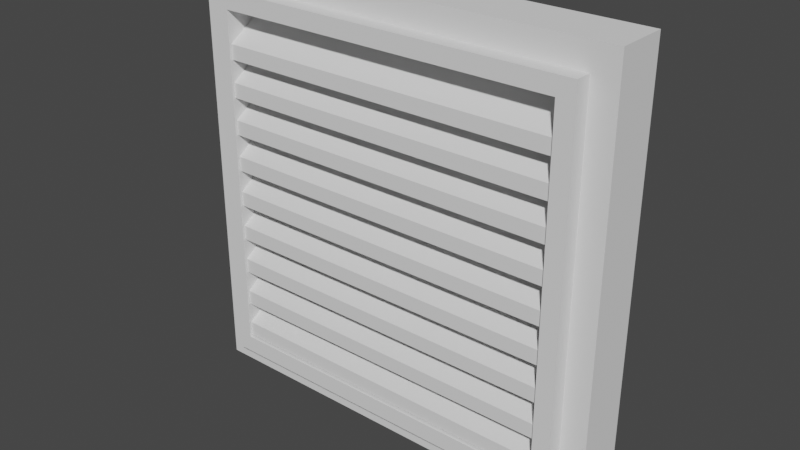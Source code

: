 # Source: Vent_entrance.blend  (saved by Blender 3.3.6; exported with 4.5.12 LTS)
import bpy
from mathutils import Matrix  # noqa: F401  (used for matrix-valued properties, if any)

bpy.ops.wm.read_factory_settings(use_empty=True)
scene = bpy.context.scene
scene.name = 'Scene'

# ---- collections
col_collection = bpy.data.collections.new('Collection'); scene.collection.children.link(col_collection)

# ---- world
world_world = bpy.data.worlds.new('World'); scene.world = world_world
world_world.use_nodes = True; world_world.node_tree.nodes.clear()
_N = world_world.node_tree.nodes; _L = world_world.node_tree.links
n0 = _N.new('ShaderNodeOutputWorld'); n0.name = 'World Output'; n0.location = (300, 300)
n1 = _N.new('ShaderNodeBackground'); n1.name = 'Background'; n1.location = (10, 300)
n1.inputs[0].default_value = (0.05088, 0.05088, 0.05088, 1.0)
_L.new(n1.outputs[0], n0.inputs[0])
n0.is_active_output = True
world_world.color = (0.05088, 0.05088, 0.05088)
world_world.use_sun_shadow = False
world_world.sun_shadow_jitter_overblur = 0.0

# ---- meshes
me_cube_002 = bpy.data.meshes.new('Cube.002')
me_cube_002.from_pydata([(-0.6824, -0.5039, -0.6824), (-0.6824, -0.5039, 0.6824), (-0.6824, 1.196, -0.6824), (-0.6824, 1.196, 0.6824), (0.6824, -0.5039, -0.6824), (0.6824, -0.5039, 0.6824), (0.6824, 1.196, -0.6824), (0.6824, 1.196, 0.6824), (-0.85, -0.5039, -0.85), (-0.85, -0.5039, 0.85), (-0.85, 1.196, 0.85), (-0.85, 1.196, -0.85), (0.85, 1.196, -0.85), (0.85, 1.196, 0.85), (0.85, -0.5039, 0.85), (0.85, -0.5039, -0.85), (-0.7509, -0.5039, -0.7509), (-0.7509, -0.5039, 0.7509), (-0.7509, 1.196, 0.7509), (-0.7509, 1.196, -0.7509), (0.7509, 1.196, -0.7509), (0.7509, 1.196, 0.7509), (0.7509, -0.5039, 0.7509), (0.7509, -0.5039, -0.7509), (-0.7509, -1.038, -0.7509), (-0.7509, -1.038, 0.7509), (0.7509, -1.038, 0.7509), (0.7509, -1.038, -0.7509), (-0.6824, -1.038, -0.6824), (-0.6824, -1.038, 0.6824), (0.6824, -1.038, 0.6824), (0.6824, -1.038, -0.6824)], [], [(8, 9, 10, 11), (12, 13, 14, 15), (11, 12, 15, 8), (13, 10, 9, 14), (16, 17, 9, 8), (18, 19, 11, 10), (19, 20, 12, 11), (21, 18, 10, 13), (20, 21, 13, 12), (22, 23, 15, 14), (23, 16, 8, 15), (17, 22, 14, 9), (0, 1, 29, 28), (3, 2, 19, 18), (2, 6, 20, 19), (7, 3, 18, 21), (6, 7, 21, 20), (22, 17, 25, 26), (17, 16, 24, 25), (4, 0, 28, 31), (3, 7, 5, 1), (0, 2, 3, 1), (6, 2, 0, 4), (6, 4, 5, 7), (28, 29, 25, 24), (30, 31, 27, 26), (31, 28, 24, 27), (29, 30, 26, 25), (23, 22, 26, 27), (1, 5, 30, 29), (5, 4, 31, 30), (16, 23, 27, 24)])
_uv = me_cube_002.uv_layers.new(name='UVMap')
_uv.uv.foreach_set('vector', [0.375, 0.0, 0.625, 0.0, 0.625, 0.25, 0.375, 0.25, 0.375, 0.5, 0.625, 0.5, 0.625, 0.75, 0.375, 0.75, 0.125, 0.5, 0.375, 0.5, 0.375, 0.75, 0.125, 0.75, 0.625, 0.5, 0.875, 0.5, 0.875, 0.75, 0.625, 0.75, 0.3896, 0.9854, 0.6104, 0.9854, 0.625, 1.0, 0.375, 1.0, 0.6104, 0.2646, 0.3896, 0.2646, 0.375, 0.25, 0.625, 0.25, 0.3896, 0.2646, 0.3896, 0.4854, 0.375, 0.5, 0.375, 0.25, 0.6104, 0.4854, 0.6104, 0.2646, 0.625, 0.25, 0.625, 0.5, 0.3896, 0.4854, 0.6104, 0.4854, 0.625, 0.5, 0.375, 0.5, 0.6104, 0.7646, 0.3896, 0.7646, 0.375, 0.75, 0.625, 0.75, 0.3896, 0.7646, 0.3896, 0.9854, 0.375, 1.0, 0.375, 0.75, 0.6104, 0.9854, 0.6104, 0.7646, 0.625, 0.75, 0.625, 1.0, 0.3996, 0.9754, 0.6004, 0.9754, 0.6004, 0.9754, 0.3996, 0.9754, 0.6004, 0.2746, 0.3996, 0.2746, 0.3896, 0.2646, 0.6104, 0.2646, 0.3996, 0.2746, 0.3996, 0.4754, 0.3896, 0.4854, 0.3896, 0.2646, 0.6004, 0.4754, 0.6004, 0.2746, 0.6104, 0.2646, 0.6104, 0.4854, 0.3996, 0.4754, 0.6004, 0.4754, 0.6104, 0.4854, 0.3896, 0.4854, 0.6104, 0.7646, 0.6104, 0.9854, 0.6104, 0.9854, 0.6104, 0.7646, 0.6104, 0.9854, 0.3896, 0.9854, 0.3896, 0.9854, 0.6104, 0.9854, 0.3996, 0.7746, 0.3996, 0.9754, 0.3996, 0.9754, 0.3996, 0.7746, 0.6004, 0.2746, 0.6004, 0.4754, 0.6004, 0.7746, 0.6004, 0.9754, 0.3996, 0.9754, 0.3996, 0.2746, 0.6004, 0.2746, 0.6004, 0.9754, 0.3996, 0.4754, 0.3996, 0.2746, 0.3996, 0.9754, 0.3996, 0.7746, 0.3996, 0.4754, 0.3996, 0.7746, 0.6004, 0.7746, 0.6004, 0.4754, 0.3996, 0.9754, 0.6004, 0.9754, 0.6104, 0.9854, 0.3896, 0.9854, 0.6004, 0.7746, 0.3996, 0.7746, 0.3896, 0.7646, 0.6104, 0.7646, 0.3996, 0.7746, 0.3996, 0.9754, 0.3896, 0.9854, 0.3896, 0.7646, 0.6004, 0.9754, 0.6004, 0.7746, 0.6104, 0.7646, 0.6104, 0.9854, 0.3896, 0.7646, 0.6104, 0.7646, 0.6104, 0.7646, 0.3896, 0.7646, 0.6004, 0.9754, 0.6004, 0.7746, 0.6004, 0.7746, 0.6004, 0.9754, 0.6004, 0.7746, 0.3996, 0.7746, 0.3996, 0.7746, 0.6004, 0.7746, 0.3896, 0.9854, 0.3896, 0.7646, 0.3896, 0.7646, 0.3896, 0.9854])
me_cube_002.update()
me_cube_004 = bpy.data.meshes.new('Cube.004')
me_cube_004.from_pydata([(-0.85, -0.4158, 13.75), (-0.85, -0.4158, 15.45), (-0.85, 0.4158, 18.6), (-0.85, 0.4158, 20.3), (0.85, -0.4158, 13.75), (0.85, -0.4158, 15.45), (0.85, 0.4158, 18.6), (0.85, 0.4158, 20.3), (-0.85, -0.4158, 9.496), (-0.85, -0.4158, 11.2), (-0.85, 0.4158, 14.34), (-0.85, 0.4158, 16.04), (0.85, -0.4158, 9.496), (0.85, -0.4158, 11.2), (0.85, 0.4158, 14.34), (0.85, 0.4158, 16.04), (-0.85, -0.4158, 5.239), (-0.85, -0.4158, 6.939), (-0.85, 0.4158, 10.09), (-0.85, 0.4158, 11.79), (0.85, -0.4158, 5.239), (0.85, -0.4158, 6.939), (0.85, 0.4158, 10.09), (0.85, 0.4158, 11.79), (-0.85, -0.4158, 0.9823), (-0.85, -0.4158, 2.682), (-0.85, 0.4158, 5.831), (-0.85, 0.4158, 7.531), (0.85, -0.4158, 0.9823), (0.85, -0.4158, 2.682), (0.85, 0.4158, 5.831), (0.85, 0.4158, 7.531), (-0.85, -0.4158, -3.274), (-0.85, -0.4158, -1.574), (-0.85, 0.4158, 1.574), (-0.85, 0.4158, 3.274), (0.85, -0.4158, -3.274), (0.85, -0.4158, -1.574), (0.85, 0.4158, 1.574), (0.85, 0.4158, 3.274), (-0.85, -0.4158, -7.531), (-0.85, -0.4158, -5.831), (-0.85, 0.4158, -2.682), (-0.85, 0.4158, -0.9823), (0.85, -0.4158, -7.531), (0.85, -0.4158, -5.831), (0.85, 0.4158, -2.682), (0.85, 0.4158, -0.9823), (-0.85, -0.4158, -11.79), (-0.85, -0.4158, -10.09), (-0.85, 0.4158, -6.939), (-0.85, 0.4158, -5.239), (0.85, -0.4158, -11.79), (0.85, -0.4158, -10.09), (0.85, 0.4158, -6.939), (0.85, 0.4158, -5.239), (-0.85, -0.4158, -16.04), (-0.85, -0.4158, -14.34), (-0.85, 0.4158, -11.2), (-0.85, 0.4158, -9.496), (0.85, -0.4158, -16.04), (0.85, -0.4158, -14.34), (0.85, 0.4158, -11.2), (0.85, 0.4158, -9.496), (-0.85, -0.4158, -20.3), (-0.85, -0.4158, -18.6), (-0.85, 0.4158, -15.45), (-0.85, 0.4158, -13.75), (0.85, -0.4158, -20.3), (0.85, -0.4158, -18.6), (0.85, 0.4158, -15.45), (0.85, 0.4158, -13.75)], [], [(0, 1, 3, 2), (2, 3, 7, 6), (6, 7, 5, 4), (4, 5, 1, 0), (2, 6, 4, 0), (7, 3, 1, 5), (8, 9, 11, 10), (10, 11, 15, 14), (14, 15, 13, 12), (12, 13, 9, 8), (10, 14, 12, 8), (15, 11, 9, 13), (16, 17, 19, 18), (18, 19, 23, 22), (22, 23, 21, 20), (20, 21, 17, 16), (18, 22, 20, 16), (23, 19, 17, 21), (24, 25, 27, 26), (26, 27, 31, 30), (30, 31, 29, 28), (28, 29, 25, 24), (26, 30, 28, 24), (31, 27, 25, 29), (32, 33, 35, 34), (34, 35, 39, 38), (38, 39, 37, 36), (36, 37, 33, 32), (34, 38, 36, 32), (39, 35, 33, 37), (40, 41, 43, 42), (42, 43, 47, 46), (46, 47, 45, 44), (44, 45, 41, 40), (42, 46, 44, 40), (47, 43, 41, 45), (48, 49, 51, 50), (50, 51, 55, 54), (54, 55, 53, 52), (52, 53, 49, 48), (50, 54, 52, 48), (55, 51, 49, 53), (56, 57, 59, 58), (58, 59, 63, 62), (62, 63, 61, 60), (60, 61, 57, 56), (58, 62, 60, 56), (63, 59, 57, 61), (64, 65, 67, 66), (66, 67, 71, 70), (70, 71, 69, 68), (68, 69, 65, 64), (66, 70, 68, 64), (71, 67, 65, 69)])
_uv = me_cube_004.uv_layers.new(name='UVMap')
_uv.uv.foreach_set('vector', [0.375, 0.0, 0.625, 0.0, 0.625, 0.25, 0.375, 0.25, 0.375, 0.25, 0.625, 0.25, 0.625, 0.5, 0.375, 0.5, 0.375, 0.5, 0.625, 0.5, 0.625, 0.75, 0.375, 0.75, 0.375, 0.75, 0.625, 0.75, 0.625, 1.0, 0.375, 1.0, 0.125, 0.5, 0.375, 0.5, 0.375, 0.75, 0.125, 0.75, 0.625, 0.5, 0.875, 0.5, 0.875, 0.75, 0.625, 0.75, 0.375, 0.0, 0.625, 0.0, 0.625, 0.25, 0.375, 0.25, 0.375, 0.25, 0.625, 0.25, 0.625, 0.5, 0.375, 0.5, 0.375, 0.5, 0.625, 0.5, 0.625, 0.75, 0.375, 0.75, 0.375, 0.75, 0.625, 0.75, 0.625, 1.0, 0.375, 1.0, 0.125, 0.5, 0.375, 0.5, 0.375, 0.75, 0.125, 0.75, 0.625, 0.5, 0.875, 0.5, 0.875, 0.75, 0.625, 0.75, 0.375, 0.0, 0.625, 0.0, 0.625, 0.25, 0.375, 0.25, 0.375, 0.25, 0.625, 0.25, 0.625, 0.5, 0.375, 0.5, 0.375, 0.5, 0.625, 0.5, 0.625, 0.75, 0.375, 0.75, 0.375, 0.75, 0.625, 0.75, 0.625, 1.0, 0.375, 1.0, 0.125, 0.5, 0.375, 0.5, 0.375, 0.75, 0.125, 0.75, 0.625, 0.5, 0.875, 0.5, 0.875, 0.75, 0.625, 0.75, 0.375, 0.0, 0.625, 0.0, 0.625, 0.25, 0.375, 0.25, 0.375, 0.25, 0.625, 0.25, 0.625, 0.5, 0.375, 0.5, 0.375, 0.5, 0.625, 0.5, 0.625, 0.75, 0.375, 0.75, 0.375, 0.75, 0.625, 0.75, 0.625, 1.0, 0.375, 1.0, 0.125, 0.5, 0.375, 0.5, 0.375, 0.75, 0.125, 0.75, 0.625, 0.5, 0.875, 0.5, 0.875, 0.75, 0.625, 0.75, 0.375, 0.0, 0.625, 0.0, 0.625, 0.25, 0.375, 0.25, 0.375, 0.25, 0.625, 0.25, 0.625, 0.5, 0.375, 0.5, 0.375, 0.5, 0.625, 0.5, 0.625, 0.75, 0.375, 0.75, 0.375, 0.75, 0.625, 0.75, 0.625, 1.0, 0.375, 1.0, 0.125, 0.5, 0.375, 0.5, 0.375, 0.75, 0.125, 0.75, 0.625, 0.5, 0.875, 0.5, 0.875, 0.75, 0.625, 0.75, 0.375, 0.0, 0.625, 0.0, 0.625, 0.25, 0.375, 0.25, 0.375, 0.25, 0.625, 0.25, 0.625, 0.5, 0.375, 0.5, 0.375, 0.5, 0.625, 0.5, 0.625, 0.75, 0.375, 0.75, 0.375, 0.75, 0.625, 0.75, 0.625, 1.0, 0.375, 1.0, 0.125, 0.5, 0.375, 0.5, 0.375, 0.75, 0.125, 0.75, 0.625, 0.5, 0.875, 0.5, 0.875, 0.75, 0.625, 0.75, 0.375, 0.0, 0.625, 0.0, 0.625, 0.25, 0.375, 0.25, 0.375, 0.25, 0.625, 0.25, 0.625, 0.5, 0.375, 0.5, 0.375, 0.5, 0.625, 0.5, 0.625, 0.75, 0.375, 0.75, 0.375, 0.75, 0.625, 0.75, 0.625, 1.0, 0.375, 1.0, 0.125, 0.5, 0.375, 0.5, 0.375, 0.75, 0.125, 0.75, 0.625, 0.5, 0.875, 0.5, 0.875, 0.75, 0.625, 0.75, 0.375, 0.0, 0.625, 0.0, 0.625, 0.25, 0.375, 0.25, 0.375, 0.25, 0.625, 0.25, 0.625, 0.5, 0.375, 0.5, 0.375, 0.5, 0.625, 0.5, 0.625, 0.75, 0.375, 0.75, 0.375, 0.75, 0.625, 0.75, 0.625, 1.0, 0.375, 1.0, 0.125, 0.5, 0.375, 0.5, 0.375, 0.75, 0.125, 0.75, 0.625, 0.5, 0.875, 0.5, 0.875, 0.75, 0.625, 0.75, 0.375, 0.0, 0.625, 0.0, 0.625, 0.25, 0.375, 0.25, 0.375, 0.25, 0.625, 0.25, 0.625, 0.5, 0.375, 0.5, 0.375, 0.5, 0.625, 0.5, 0.625, 0.75, 0.375, 0.75, 0.375, 0.75, 0.625, 0.75, 0.625, 1.0, 0.375, 1.0, 0.125, 0.5, 0.375, 0.5, 0.375, 0.75, 0.125, 0.75, 0.625, 0.5, 0.875, 0.5, 0.875, 0.75, 0.625, 0.75])
me_cube_004.update()

# ---- objects
ob_vent_rama = bpy.data.objects.new('Vent_rama', me_cube_002)
ob_vent_zebra = bpy.data.objects.new('Vent_zebra', me_cube_004)

# ---- transforms, parenting, visibility, modifiers, constraints
ob_vent_rama.location = (-0.002672, 0.08641, -0.02633)
ob_vent_rama.scale = (2.083, 0.2511, 2.083)
ob_vent_zebra.location = (-0.002672, 0.1131, 0.01956)
ob_vent_zebra.scale = (1.697, 0.6361, 0.07164)

# ---- collection membership
col_collection.objects.link(ob_vent_rama)
col_collection.objects.link(ob_vent_zebra)

# ---- scene / render settings (as saved in the file)
scene.frame_start = 1; scene.frame_end = 250; scene.frame_set(1)
scene.render.engine = 'BLENDER_EEVEE_NEXT'
scene.cycles.sampling_pattern = 'TABULATED_SOBOL'
scene.cycles.use_light_tree = False
scene.view_settings.view_transform = 'Filmic'
bpy.context.view_layer.update()

# ---- added for rendering (the .blend has no active camera and no usable light): camera, sun
cam_auto = bpy.data.cameras.new('AutoCamera')
cam_auto.lens = 50.0
cam_auto.sensor_width = 36.0
cam_auto.clip_end = 1000.0
ob_auto_camera = bpy.data.objects.new('AutoCamera', cam_auto)
scene.collection.objects.link(ob_auto_camera)
ob_auto_camera.location = (4.66066, -5.48978, 3.70433)
ob_auto_camera.rotation_euler = (1.09748, -7.21219e-08, 0.694738)
scene.camera = ob_auto_camera
light_auto_sun = bpy.data.lights.new('AutoSun', 'SUN')
light_auto_sun.energy = 3.0
light_auto_sun.angle = 0.0523599
ob_auto_sun = bpy.data.objects.new('AutoSun', light_auto_sun)
scene.collection.objects.link(ob_auto_sun)
ob_auto_sun.rotation_euler = (0.872665, 0.174533, 0.523599)
bpy.context.view_layer.update()
